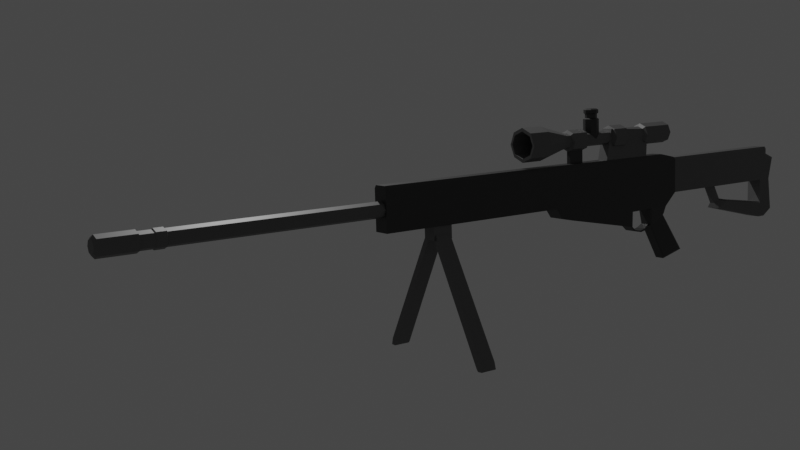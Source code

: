 # Source: Barrett_M82.blend  (saved by Blender 2.80.75; exported with 4.5.12 LTS)
import bpy
from mathutils import Matrix  # noqa: F401  (used for matrix-valued properties, if any)

bpy.ops.wm.read_factory_settings(use_empty=True)
scene = bpy.context.scene
scene.name = 'Scene'

# ---- collections
col_collection = bpy.data.collections.new('Collection'); scene.collection.children.link(col_collection)

# ---- materials (node trees are filled in below, after node groups)
mat_body = bpy.data.materials.new('Body')
mat_body.alpha_threshold = 0.0
mat_body.use_transparent_shadow = False
mat_body.line_color = (0.0, 0.0, 0.0, 1.0)
mat_secondary = bpy.data.materials.new('Secondary')
mat_secondary.use_transparent_shadow = False

# ---- material node trees
mat_body.use_nodes = True; mat_body.node_tree.nodes.clear()
_N = mat_body.node_tree.nodes; _L = mat_body.node_tree.links
n0 = _N.new('ShaderNodeOutputMaterial'); n0.name = 'Material Output'; n0.location = (300, 300)
n1 = _N.new('ShaderNodeBsdfPrincipled'); n1.name = 'Principled BSDF'; n1.location = (10, 300)
n1.distribution = 'GGX'
n1.subsurface_method = 'BURLEY'
n1.inputs[0].default_value = (0.0594, 0.0594, 0.0594, 1.0)
n1.inputs[1].default_value = 0.4909
n1.inputs[2].default_value = 0.4
n1.inputs[3].default_value = 1.45
n1.inputs[27].default_value = (0.0, 0.0, 0.0, 1.0)
n1.inputs[28].default_value = 1.0
_L.new(n1.outputs[0], n0.inputs[0])
n0.is_active_output = True
mat_secondary.use_nodes = True; mat_secondary.node_tree.nodes.clear()
_N = mat_secondary.node_tree.nodes; _L = mat_secondary.node_tree.links
n0 = _N.new('ShaderNodeOutputMaterial'); n0.name = 'Material Output'; n0.location = (300, 300)
n1 = _N.new('ShaderNodeBsdfPrincipled'); n1.name = 'Principled BSDF'; n1.location = (10, 300)
n1.distribution = 'GGX'
n1.subsurface_method = 'BURLEY'
n1.inputs[0].default_value = (0.1581, 0.1581, 0.1581, 1.0)
n1.inputs[1].default_value = 0.3136
n1.inputs[3].default_value = 1.45
n1.inputs[27].default_value = (0.0, 0.0, 0.0, 1.0)
n1.inputs[28].default_value = 1.0
_L.new(n1.outputs[0], n0.inputs[0])
n0.is_active_output = True

# ---- world
world_world = bpy.data.worlds.new('World'); scene.world = world_world
world_world.use_nodes = True; world_world.node_tree.nodes.clear()
_N = world_world.node_tree.nodes; _L = world_world.node_tree.links
n0 = _N.new('ShaderNodeOutputWorld'); n0.name = 'World Output'; n0.location = (300, 300)
n1 = _N.new('ShaderNodeBackground'); n1.name = 'Background'; n1.location = (10, 300)
n1.inputs[0].default_value = (0.05088, 0.05088, 0.05088, 1.0)
_L.new(n1.outputs[0], n0.inputs[0])
n0.is_active_output = True
world_world.color = (0.05088, 0.05088, 0.05088)
world_world.use_sun_shadow = False
world_world.sun_shadow_jitter_overblur = 0.0

# ---- cameras
cam_camera = bpy.data.cameras.new('Camera')
cam_camera.clip_end = 100.0
cam_camera.ortho_scale = 7.314

# ---- lights
light_light = bpy.data.lights.new('Light', 'POINT')
light_light.transmission_factor = 0.0
light_light.energy = 1000.0
light_light.shadow_soft_size = 0.1
light_light.shadow_maximum_resolution = 0.006
light_light.use_absolute_resolution = True

# ---- meshes
me_cube_001 = bpy.data.meshes.new('Cube.001')
me_cube_001.from_pydata([(-0.1002, -3.46, -0.2993), (-0.1002, 2.987, -0.2993), (-0.1002, 2.987, 0.1504), (0.1002, -3.46, -0.2993), (0.1002, 2.987, -0.2993), (0.1002, 2.987, 0.1504), (-0.1002, -0.7842, -0.2993), (-0.1002, -0.7842, 0.1504), (0.1002, -0.7842, -0.2993), (0.1002, -0.7842, 0.1504), (-0.1002, 0.5278, 0.1504), (0.1002, 0.5278, -0.2993), (-0.1002, 0.5278, -0.2993), (0.1002, 0.5278, 0.1504), (-0.1002, -1.578, -0.2993), (0.1002, -1.578, -0.2993), (-0.1002, 0.4352, -0.4276), (-0.1002, -0.7842, -0.4726), (0.1002, -0.7842, -0.4726), (0.1002, 0.4352, -0.4276), (-0.1002, -1.4, -0.4631), (-0.1002, 0.2723, -0.4627), (-0.1002, -0.7771, -0.6657), (0.1002, -0.7771, -0.6657), (0.1002, 0.2724, -0.4627), (0.1002, -3.346, -0.2993), (-0.1002, -3.346, -0.2993), (0.1002, -1.116, -0.4666), (0.0734, -0.9649, -0.7538), (-0.0734, -0.9649, -0.7538), (0.0734, -1.05, -0.7375), (-0.0734, -1.05, -0.7375), (0.07539, -1.049, -0.7207), (-0.07547, -1.049, -0.72), (0.07539, -1.137, -0.6763), (0.07448, 5.455, 0.02502), (-4.631e-08, 5.455, 0.05587), (-4.634e-08, 5.443, 0.0421), (-4.634e-08, 2.869, 0.0421), (0.06474, 5.443, 0.01528), (0.06474, 2.869, 0.01528), (0.09156, 5.443, -0.04946), (0.09156, 2.869, -0.04946), (0.06474, 5.443, -0.1142), (0.06474, 2.869, -0.1142), (-5.434e-08, 5.443, -0.141), (-5.434e-08, 2.869, -0.141), (-0.06474, 5.443, -0.1142), (-0.06474, 2.869, -0.1142), (-0.09156, 5.443, -0.04946), (-0.09156, 2.869, -0.04946), (-0.06474, 5.443, 0.01528), (-0.06474, 2.869, 0.01528), (0.1053, 5.455, -0.04946), (0.07448, 5.455, -0.1239), (-5.551e-08, 5.455, -0.1548), (-0.07448, 5.455, -0.1239), (-0.1053, 5.455, -0.04946), (-0.07448, 5.455, 0.02502), (-0.07448, 5.56, 0.02502), (-4.631e-08, 5.56, 0.05587), (-0.1053, 5.56, -0.04946), (-0.07448, 5.56, -0.1239), (-5.551e-08, 5.56, -0.1548), (0.07448, 5.56, -0.1239), (0.1053, 5.56, -0.04946), (0.07448, 5.56, 0.02502), (-0.06706, 5.574, 0.0176), (-4.67e-08, 5.574, 0.04538), (-0.09484, 5.574, -0.04946), (-0.06706, 5.574, -0.1165), (-5.499e-08, 5.574, -0.1443), (0.06706, 5.574, -0.1165), (0.09484, 5.574, -0.04946), (0.06706, 5.574, 0.0176), (-0.06706, 5.722, 0.0176), (-4.67e-08, 5.722, 0.04538), (-0.09484, 5.722, -0.04946), (-0.06706, 5.722, -0.1165), (-5.499e-08, 5.722, -0.1443), (0.06706, 5.722, -0.1165), (0.09484, 5.722, -0.04946), (0.06706, 5.722, 0.0176), (-0.08004, 5.73, 0.03058), (-4.673e-08, 5.73, 0.06373), (-0.1132, 5.73, -0.04946), (-0.08004, 5.73, -0.1295), (-5.662e-08, 5.73, -0.1627), (0.08004, 5.73, -0.1295), (0.1132, 5.73, -0.04946), (0.08004, 5.73, 0.03058), (-0.08004, 6.129, 0.03058), (-4.673e-08, 6.129, 0.06373), (-0.1132, 6.129, -0.04946), (-0.08004, 6.129, -0.1295), (-5.662e-08, 6.129, -0.1627), (0.08004, 6.129, -0.1295), (0.1132, 6.129, -0.04946), (0.08004, 6.129, 0.03058), (-0.05492, 6.159, 0.005453), (-4.697e-08, 6.159, 0.0282), (-0.07766, 6.159, -0.04946), (-0.05492, 6.159, -0.1044), (-5.376e-08, 6.159, -0.1271), (0.05492, 6.159, -0.1044), (0.07766, 6.159, -0.04946), (0.05492, 6.159, 0.005453), (-0.02749, 0.01953, 0.1762), (-0.02749, 0.01953, 0.3705), (-0.02749, 0.2236, 0.1762), (-0.02749, 0.2236, 0.3705), (0.02749, 0.01953, 0.1762), (0.02749, 0.01953, 0.3705), (0.02749, 0.2236, 0.1762), (0.02749, 0.2236, 0.3705), (-0.02749, -0.6614, 0.1762), (-0.02749, -0.6614, 0.3705), (-0.02749, -0.4573, 0.1762), (-0.02749, -0.4573, 0.3705), (0.02749, -0.6614, 0.1762), (0.02749, -0.6614, 0.3705), (0.02749, -0.4573, 0.1762), (0.02749, -0.4573, 0.3705), (0.06703, 0.2546, 0.5508), (-5.526e-08, 0.2546, 0.5785), (-5.433e-08, 0.2362, 0.6144), (-5.433e-08, 0.007569, 0.6144), (0.09239, 0.2362, 0.5761), (0.09239, 0.007569, 0.5761), (0.1307, 0.2362, 0.4837), (0.1307, 0.007569, 0.4837), (0.09239, 0.2362, 0.3914), (0.09239, 0.007569, 0.3914), (-6.575e-08, 0.2362, 0.3531), (-6.575e-08, 0.007569, 0.3531), (-0.09239, 0.2362, 0.3914), (-0.09239, 0.007569, 0.3914), (-0.1307, 0.2362, 0.4837), (-0.1307, 0.007569, 0.4837), (-0.09239, 0.2362, 0.5761), (-0.09239, 0.007569, 0.5761), (0.0948, 0.2546, 0.4837), (0.06703, 0.2546, 0.4167), (-6.355e-08, 0.2546, 0.3889), (-0.06703, 0.2546, 0.4167), (-0.0948, 0.2546, 0.4837), (-0.06703, 0.2546, 0.5508), (-0.06703, 0.3081, 0.5508), (-5.526e-08, 0.3081, 0.5785), (-0.0948, 0.3081, 0.4837), (-0.06703, 0.3081, 0.4167), (-6.355e-08, 0.3081, 0.3889), (0.06703, 0.3081, 0.4167), (0.0948, 0.3081, 0.4837), (0.06703, 0.3081, 0.5508), (-0.1435, 0.6852, 0.6272), (-5.031e-08, 0.6852, 0.6867), (-0.2029, 0.6852, 0.4837), (-0.1435, 0.6852, 0.3402), (-6.805e-08, 0.6852, 0.2808), (0.1435, 0.6852, 0.3402), (0.2029, 0.6852, 0.4837), (0.1435, 0.6852, 0.6272), (-0.1277, 0.9644, 0.5915), (-5.031e-08, 0.9644, 0.6444), (-0.1723, 0.9644, 0.4837), (-0.1277, 0.9644, 0.3759), (-6.765e-08, 0.9644, 0.3231), (0.1277, 0.9644, 0.3759), (0.1723, 0.9644, 0.4837), (0.1277, 0.9644, 0.5915), (0.06122, -0.004826, 0.545), (-5.548e-08, -0.004826, 0.5703), (0.08657, -0.004826, 0.4837), (0.06122, -0.004826, 0.4225), (-6.305e-08, -0.004826, 0.3972), (-0.06122, -0.004826, 0.4225), (-0.08657, -0.004826, 0.4837), (-0.06122, -0.004826, 0.545), (0.06122, -0.4401, 0.545), (-5.548e-08, -0.4401, 0.5703), (0.08657, -0.4401, 0.4837), (0.06122, -0.4401, 0.4225), (-6.305e-08, -0.4401, 0.3972), (-0.06122, -0.4401, 0.4225), (-0.08657, -0.4401, 0.4837), (-0.06122, -0.4401, 0.545), (0.1007, -0.4628, 0.5845), (-5.282e-08, -0.4628, 0.6262), (0.1424, -0.4628, 0.4837), (0.1007, -0.4628, 0.383), (-6.527e-08, -0.4628, 0.3413), (-0.1007, -0.4628, 0.383), (-0.1424, -0.4628, 0.4837), (-0.1007, -0.4628, 0.5845), (0.1007, -0.6703, 0.5845), (-5.282e-08, -0.6703, 0.6262), (0.1424, -0.6703, 0.4837), (0.1007, -0.6703, 0.383), (-6.527e-08, -0.6703, 0.3413), (-0.1007, -0.6703, 0.383), (-0.1424, -0.6703, 0.4837), (-0.1007, -0.6703, 0.5845), (0.06922, -0.693, 0.553), (-5.29e-08, -0.693, 0.5816), (0.0979, -0.693, 0.4837), (0.06922, -0.693, 0.4145), (-6.146e-08, -0.693, 0.3858), (-0.06922, -0.693, 0.4145), (-0.0979, -0.693, 0.4837), (-0.06922, -0.693, 0.553), (0.06922, -0.9952, 0.553), (-5.29e-08, -0.9952, 0.5816), (0.0979, -0.9952, 0.4837), (0.06922, -0.9952, 0.4145), (-6.146e-08, -0.9952, 0.3858), (-0.06922, -0.9952, 0.4145), (-0.0979, -0.9952, 0.4837), (-0.06922, -0.9952, 0.553), (0.09414, -1.021, 0.5779), (-5.25e-08, -1.021, 0.6169), (0.1331, -1.021, 0.4837), (0.09414, -1.021, 0.3896), (-6.414e-08, -1.021, 0.3506), (-0.09414, -1.021, 0.3896), (-0.1331, -1.021, 0.4837), (-0.09414, -1.021, 0.5779), (0.08346, -1.446, 0.5538), (-5.25e-08, -1.446, 0.5884), (0.1125, -1.446, 0.4837), (0.08346, -1.446, 0.4137), (-6.359e-08, -1.446, 0.3791), (-0.08346, -1.446, 0.4137), (-0.1125, -1.446, 0.4837), (-0.08346, -1.446, 0.5538), (-4.793e-08, -0.0628, 0.5689), (-4.793e-08, -0.0628, 0.7241), (0.06668, -0.09041, 0.5418), (0.06668, -0.09041, 0.7241), (0.08701, -0.1571, 0.4833), (0.09429, -0.1571, 0.7241), (0.06668, -0.2238, 0.5418), (0.06668, -0.2238, 0.7241), (-5.618e-08, -0.2514, 0.5689), (-5.618e-08, -0.2514, 0.7241), (-0.06668, -0.2238, 0.5418), (-0.06668, -0.2238, 0.7241), (-0.08701, -0.1571, 0.4833), (-0.09429, -0.1571, 0.7241), (-0.06668, -0.09041, 0.5418), (-0.06668, -0.09041, 0.7241), (0.05118, -0.1059, 0.7378), (-4.449e-08, -0.08471, 0.7378), (0.07238, -0.1571, 0.7378), (0.05118, -0.2083, 0.7378), (-5.082e-08, -0.2295, 0.7378), (-0.05118, -0.2083, 0.7378), (-0.07238, -0.1571, 0.7378), (-0.05118, -0.1059, 0.7378), (0.05118, -0.1059, 0.7848), (-4.449e-08, -0.08471, 0.7848), (0.07238, -0.1571, 0.7848), (0.05118, -0.2083, 0.7848), (-5.082e-08, -0.2295, 0.7848), (-0.05118, -0.2083, 0.7848), (-0.07238, -0.1571, 0.7848), (-0.05118, -0.1059, 0.7848), (0.06259, -0.0945, 0.7965), (-4.476e-08, -0.06857, 0.7965), (0.08852, -0.1571, 0.7965), (0.06259, -0.2197, 0.7965), (-5.249e-08, -0.2456, 0.7965), (-0.06259, -0.2197, 0.7965), (-0.08852, -0.1571, 0.7965), (-0.06259, -0.0945, 0.7965), (0.06259, -0.0945, 0.8356), (-4.476e-08, -0.06857, 0.8356), (0.08852, -0.1571, 0.8356), (0.06259, -0.2197, 0.8356), (-5.249e-08, -0.2456, 0.8356), (-0.06259, -0.2197, 0.8356), (-0.08852, -0.1571, 0.8356), (-0.06259, -0.0945, 0.8356), (0.04676, -0.1103, 0.8492), (-4.061e-08, -0.09096, 0.8492), (0.06613, -0.1571, 0.8492), (0.04676, -0.2038, 0.8492), (-4.639e-08, -0.2232, 0.8492), (-0.04676, -0.2038, 0.8492), (-0.06613, -0.1571, 0.8492), (-0.04676, -0.1103, 0.8492), (-0.1435, 0.9644, 0.6272), (-5.031e-08, 0.9644, 0.6867), (-0.2029, 0.9644, 0.4837), (-0.1435, 0.9644, 0.3402), (-6.805e-08, 0.9644, 0.2808), (0.1435, 0.9644, 0.3402), (0.2029, 0.9644, 0.4837), (0.1435, 0.9644, 0.6272), (0.09414, -1.446, 0.5779), (-5.25e-08, -1.446, 0.6169), (0.1331, -1.446, 0.4837), (0.09414, -1.446, 0.3896), (-6.414e-08, -1.446, 0.3506), (-0.09414, -1.446, 0.3896), (-0.1331, -1.446, 0.4837), (-0.09414, -1.446, 0.5779), (-0.08218, -3.46, 0.1504), (-0.1002, -3.46, 0.1215), (0.1002, -3.431, 0.1215), (0.08202, -3.46, 0.1504), (0.08202, -1.578, 0.1504), (0.1002, -1.578, 0.1215), (0.1002, -1.549, 0.1504), (0.1002, -1.55, 0.1572), (-0.1002, -1.578, 0.1215), (-0.08218, -1.578, 0.1504), (-0.1002, -1.55, 0.1572), (-0.1002, -1.549, 0.1504), (-0.1002, -3.346, -0.7903), (-0.08157, -3.346, -0.8151), (-0.1002, -3.46, -0.7897), (-0.0817, -3.46, -0.8151), (0.1002, -3.46, -0.7888), (0.08174, -3.46, -0.8151), (0.0816, -3.346, -0.8151), (0.1002, -3.346, -0.7894), (0.082, -3.46, 0.06164), (0.1002, -3.46, 0.03026), (-0.1002, -3.46, 0.03026), (-0.0819, -3.46, 0.06164), (-0.1002, -3.46, 0.09052), (0.1002, -3.602, -0.02985), (0.08196, -3.631, -0.0107), (0.08191, -3.559, -0.2993), (0.1002, -3.535, -0.2993), (-0.08185, -3.559, -0.2993), (-0.1002, -3.529, -0.2993), (-0.1002, -3.576, -0.7156), (-0.08179, -3.606, -0.7222), (0.1002, -3.582, -0.7104), (0.08184, -3.606, -0.7222), (-0.1002, -3.597, -0.0278), (-0.08189, -3.631, -0.0107), (0.1002, -3.346, -0.6254), (0.0811, -3.346, -0.6042), (0.1002, -3.346, -0.5754), (-0.0811, -3.346, -0.6042), (-0.1002, -3.346, -0.6254), (-0.1002, -3.346, -0.5754), (-0.1002, -2.489, -0.5915), (-0.08139, -2.459, -0.6081), (0.08142, -2.459, -0.6081), (0.1002, -2.491, -0.5906), (-0.08106, -2.644, -0.5085), (-0.1002, -2.613, -0.5252), (0.1002, -2.613, -0.5252), (0.08106, -2.644, -0.5085), (-0.05257, -2.479, -0.5227), (-0.03363, -2.448, -0.5389), (0.03365, -2.448, -0.5389), (0.05257, -2.481, -0.5216), (-0.03345, -2.546, -0.4867), (-0.05257, -2.515, -0.503), (0.05257, -2.515, -0.503), (0.03345, -2.546, -0.4867), (-0.03366, -2.294, -0.2514), (-0.05257, -2.324, -0.2352), (0.05257, -2.327, -0.2341), (0.03368, -2.294, -0.2514), (-0.05257, -2.361, -0.2154), (-0.03349, -2.392, -0.1991), (0.03349, -2.392, -0.1991), (0.05257, -2.361, -0.2154), (-0.1002, 0.5278, 0.1699), (-0.07708, 0.5278, 0.207), (-0.1002, 2.987, 0.1699), (-0.07708, 2.987, 0.207), (0.07708, 2.987, 0.207), (0.1002, 2.987, 0.1699), (-0.07708, -1.346, 0.207), (-0.1002, -1.498, 0.1699), (-0.07708, -0.7842, 0.207), (-0.1002, -0.7842, 0.1699), (0.1002, 0.5278, 0.1699), (0.07708, 0.5278, 0.207), (0.07708, -0.7842, 0.207), (0.1002, -0.7842, 0.1699), (0.1002, -1.498, 0.1699), (0.07708, -1.346, 0.207), (-0.07547, -0.9632, -0.7362), (0.07539, -0.9632, -0.7369), (-0.07547, -0.8555, -0.7155), (0.07539, -0.855, -0.716), (-0.0734, -0.8437, -0.7286), (0.0734, -0.8437, -0.7286), (-0.07547, -0.7695, -0.6376), (0.07539, -0.769, -0.6381), (-0.0734, -0.7577, -0.6506), (0.0734, -0.7577, -0.6506), (0.08856, -1.4, -0.4631), (0.1002, -1.383, -0.4633), (0.1002, -1.413, -0.4507), (-0.08859, -1.116, -0.4666), (-0.1002, -1.135, -0.4664), (-0.1002, -1.098, -0.4669), (-0.062, -1.139, -0.6931), (-0.0734, -1.155, -0.6851), (-0.07547, -1.137, -0.6756), (-0.0734, -1.122, -0.7013), (-0.0734, -1.368, -0.5808), (-0.062, -1.385, -0.5726), (-0.07752, -1.387, -0.5558), (0.06179, -1.385, -0.5726), (0.0734, -1.367, -0.5813), (0.0734, -1.155, -0.6851), (0.06184, -1.139, -0.6931), (0.0734, -1.122, -0.7013), (0.07538, -1.137, -0.6763), (-0.0734, -1.406, -1.128), (-0.062, -1.397, -1.149), (-0.0734, -1.7, -1.055), (-0.062, -1.73, -1.067), (0.0734, -1.698, -1.056), (0.06182, -1.73, -1.067), (0.0734, -1.406, -1.128), (0.06184, -1.397, -1.149), (-0.0751, -1.155, -0.6737), (-0.06387, -1.137, -0.6756), (-0.07547, -1.121, -0.6838), (0.1002, -0.7665, 0.05431), (0.1002, -0.7665, -0.03689), (0.1002, 0.5101, 0.05431), (0.1002, 0.5101, -0.03689), (0.1002, -0.7842, 0.07208), (0.1002, -0.7842, -0.05465), (0.1002, 0.5278, 0.07208), (0.1002, 0.5278, -0.05465), (0.05214, -0.7665, 0.05431), (0.05214, -0.7665, -0.03689), (0.05214, 0.5101, 0.05431), (0.05214, 0.5101, -0.03689)], [], [(12, 10, 2, 1), (1, 2, 5, 4), (7, 318, 317, 381, 383), (344, 326, 353, 356), (14, 15, 25, 26), (0, 329, 331, 308, 315, 14, 26), (386, 382, 380, 389), (17, 18, 27, 403, 405), (11, 437, 435, 8), (0, 26, 349, 348, 319, 321), (4, 5, 13, 436, 437, 11), (1, 4, 11, 12), (13, 5, 379, 384), (6, 7, 10, 12), (15, 312, 309, 328, 3, 25), (8, 435, 434, 9, 313, 312, 15), (11, 8, 18, 19), (9, 13, 384, 387), (19, 18, 23, 24), (403, 27, 34, 428), (27, 401, 414, 415, 418, 34), (12, 11, 19, 16), (8, 15, 402, 401, 27, 18), (6, 12, 16, 17), (21, 24, 23, 22), (16, 19, 24, 21), (18, 17, 22, 23), (17, 16, 21, 22), (319, 348, 355, 350), (323, 3, 335, 340), (25, 3, 323, 326, 344, 346), (320, 325, 324, 322), (347, 345, 357, 354), (334, 336, 339, 341), (311, 316, 307, 310), (26, 25, 346, 345, 347, 349), (334, 333, 343, 336), (327, 330, 343, 333), (0, 321, 338, 337), (329, 0, 337, 342), (360, 359, 366, 369), (325, 320, 351, 352), (322, 324, 341, 339), (352, 351, 359, 360), (3, 328, 332, 335), (362, 365, 372, 371), (356, 353, 361, 364), (354, 357, 365, 362), (350, 355, 363, 358), (358, 363, 370, 367), (370, 371, 372, 373, 368, 369, 366, 367), (364, 361, 368, 373), (413, 411, 422, 424), (410, 407, 419, 421), (14, 6, 17, 405, 404, 20), (20, 404, 427, 408, 407, 410, 412), (15, 14, 20, 400, 402), (429, 428, 34, 32, 33), (415, 414, 423, 425), (34, 418, 417, 30, 32), (417, 416, 406, 409, 31, 30), (378, 377, 375, 385), (10, 7, 383, 374), (317, 316, 311, 314, 388, 389, 380, 381), (314, 313, 9, 387, 388), (385, 375, 382, 386), (14, 315, 318, 7, 6), (30, 31, 29, 28), (5, 2, 376, 377, 378, 379), (58, 36, 60, 59), (49, 51, 58, 57), (37, 38, 40, 39), (56, 57, 61, 62), (41, 43, 54, 53), (39, 40, 42, 41), (54, 55, 63, 64), (51, 37, 36, 58), (41, 42, 44, 43), (36, 35, 66, 60), (47, 49, 57, 56), (43, 44, 46, 45), (55, 56, 62, 63), (39, 41, 53, 35), (45, 46, 48, 47), (66, 65, 73, 74), (37, 39, 35, 36), (47, 48, 50, 49), (40, 38, 52, 50, 48, 46, 44, 42), (57, 58, 59, 61), (49, 50, 52, 51), (53, 54, 64, 65), (43, 45, 55, 54), (51, 52, 38, 37), (45, 47, 56, 55), (35, 53, 65, 66), (73, 72, 80, 81), (64, 63, 71, 72), (62, 61, 69, 70), (59, 60, 68, 67), (60, 66, 74, 68), (65, 64, 72, 73), (63, 62, 70, 71), (61, 59, 67, 69), (75, 76, 84, 83), (71, 70, 78, 79), (69, 67, 75, 77), (74, 73, 81, 82), (72, 71, 79, 80), (70, 69, 77, 78), (67, 68, 76, 75), (68, 74, 82, 76), (90, 89, 97, 98), (76, 82, 90, 84), (81, 80, 88, 89), (79, 78, 86, 87), (77, 75, 83, 85), (82, 81, 89, 90), (80, 79, 87, 88), (78, 77, 85, 86), (93, 91, 99, 101), (88, 87, 95, 96), (86, 85, 93, 94), (83, 84, 92, 91), (84, 90, 98, 92), (89, 88, 96, 97), (87, 86, 94, 95), (85, 83, 91, 93), (100, 106, 105, 104, 103, 102, 101, 99), (98, 97, 105, 106), (96, 95, 103, 104), (94, 93, 101, 102), (91, 92, 100, 99), (92, 98, 106, 100), (97, 96, 104, 105), (95, 94, 102, 103), (107, 108, 110, 109), (109, 110, 114, 113), (113, 114, 112, 111), (111, 112, 108, 107), (109, 113, 111, 107), (114, 110, 108, 112), (115, 116, 118, 117), (117, 118, 122, 121), (121, 122, 120, 119), (119, 120, 116, 115), (117, 121, 119, 115), (122, 118, 116, 120), (145, 146, 147, 149), (133, 135, 144, 143), (125, 126, 128, 127), (143, 144, 150, 151), (131, 133, 143, 142), (127, 128, 130, 129), (144, 145, 149, 150), (137, 139, 146, 145), (129, 130, 132, 131), (146, 124, 148, 147), (129, 131, 142, 141), (131, 132, 134, 133), (141, 142, 152, 153), (139, 125, 124, 146), (133, 134, 136, 135), (152, 151, 159, 160), (135, 137, 145, 144), (135, 136, 138, 137), (126, 140, 178, 172), (142, 143, 151, 152), (137, 138, 140, 139), (123, 141, 153, 154), (125, 127, 123, 124), (139, 140, 126, 125), (127, 129, 141, 123), (124, 123, 154, 148), (162, 161, 297, 298), (150, 149, 157, 158), (147, 148, 156, 155), (148, 154, 162, 156), (153, 152, 160, 161), (151, 150, 158, 159), (149, 147, 155, 157), (154, 153, 161, 162), (167, 166, 150, 151), (160, 159, 295, 296), (158, 157, 293, 294), (155, 156, 292, 291), (156, 162, 298, 292), (161, 160, 296, 297), (159, 158, 294, 295), (157, 155, 291, 293), (178, 177, 185, 186), (136, 134, 175, 176), (130, 128, 171, 173), (138, 136, 176, 177), (128, 126, 172, 171), (132, 130, 173, 174), (140, 138, 177, 178), (134, 132, 174, 175), (183, 182, 190, 191), (176, 175, 183, 184), (174, 173, 181, 182), (171, 172, 180, 179), (172, 178, 186, 180), (177, 176, 184, 185), (175, 174, 182, 183), (173, 171, 179, 181), (188, 194, 202, 196), (181, 179, 187, 189), (186, 185, 193, 194), (184, 183, 191, 192), (182, 181, 189, 190), (179, 180, 188, 187), (180, 186, 194, 188), (185, 184, 192, 193), (200, 199, 207, 208), (193, 192, 200, 201), (191, 190, 198, 199), (189, 187, 195, 197), (194, 193, 201, 202), (192, 191, 199, 200), (190, 189, 197, 198), (187, 188, 196, 195), (210, 209, 217, 218), (198, 197, 205, 206), (195, 196, 204, 203), (196, 202, 210, 204), (201, 200, 208, 209), (199, 198, 206, 207), (197, 195, 203, 205), (202, 201, 209, 210), (217, 216, 224, 225), (208, 207, 215, 216), (206, 205, 213, 214), (203, 204, 212, 211), (204, 210, 218, 212), (209, 208, 216, 217), (207, 206, 214, 215), (205, 203, 211, 213), (219, 220, 300, 299), (215, 214, 222, 223), (213, 211, 219, 221), (218, 217, 225, 226), (216, 215, 223, 224), (214, 213, 221, 222), (211, 212, 220, 219), (212, 218, 226, 220), (232, 231, 215, 216), (220, 226, 306, 300), (225, 224, 304, 305), (223, 222, 302, 303), (221, 219, 299, 301), (226, 225, 305, 306), (224, 223, 303, 304), (222, 221, 301, 302), (235, 236, 238, 237), (237, 238, 240, 239), (239, 240, 242, 241), (241, 242, 244, 243), (243, 244, 246, 245), (245, 246, 248, 247), (236, 250, 258, 252), (247, 248, 250, 249), (249, 250, 236, 235), (258, 257, 265, 266), (238, 236, 252, 251), (242, 240, 253, 254), (248, 246, 256, 257), (244, 242, 254, 255), (250, 248, 257, 258), (240, 238, 251, 253), (246, 244, 255, 256), (265, 264, 272, 273), (256, 255, 263, 264), (254, 253, 261, 262), (251, 252, 260, 259), (252, 258, 266, 260), (257, 256, 264, 265), (255, 254, 262, 263), (253, 251, 259, 261), (267, 268, 276, 275), (263, 262, 270, 271), (261, 259, 267, 269), (266, 265, 273, 274), (264, 263, 271, 272), (262, 261, 269, 270), (259, 260, 268, 267), (260, 266, 274, 268), (282, 281, 289, 290), (268, 274, 282, 276), (273, 272, 280, 281), (271, 270, 278, 279), (269, 267, 275, 277), (274, 273, 281, 282), (272, 271, 279, 280), (270, 269, 277, 278), (283, 284, 290, 289, 288, 287, 286, 285), (280, 279, 287, 288), (278, 277, 285, 286), (275, 276, 284, 283), (276, 282, 290, 284), (281, 280, 288, 289), (279, 278, 286, 287), (277, 275, 283, 285), (164, 163, 291, 292), (163, 165, 293, 291), (165, 166, 294, 293), (166, 167, 295, 294), (167, 168, 296, 295), (168, 169, 297, 296), (169, 170, 298, 297), (170, 164, 292, 298), (166, 165, 149, 150), (165, 163, 147, 149), (163, 164, 148, 147), (164, 170, 154, 148), (170, 169, 153, 154), (169, 168, 152, 153), (168, 167, 151, 152), (228, 227, 299, 300), (227, 229, 301, 299), (229, 230, 302, 301), (230, 231, 303, 302), (231, 232, 304, 303), (232, 233, 305, 304), (233, 234, 306, 305), (234, 228, 300, 306), (231, 230, 214, 215), (230, 229, 213, 214), (229, 227, 211, 213), (227, 228, 212, 211), (228, 234, 218, 212), (234, 233, 217, 218), (233, 232, 216, 217), (311, 312, 313, 314), (315, 316, 317, 318), (329, 330, 331), (344, 345, 346), (347, 348, 349), (311, 310, 309, 312), (322, 339, 338, 321), (307, 316, 315, 308), (320, 322, 321, 319), (324, 325, 326, 323), (310, 327, 328, 309), (333, 334, 335, 332), (334, 341, 340, 335), (337, 338, 339, 336), (336, 343, 342, 337), (341, 324, 323, 340), (343, 330, 329, 342), (327, 333, 332, 328), (347, 354, 355, 348), (351, 320, 319, 350), (353, 326, 325, 352), (344, 356, 357, 345), (356, 364, 365, 357), (363, 355, 354, 362), (359, 351, 350, 358), (352, 360, 361, 353), (360, 369, 368, 361), (372, 365, 364, 373), (358, 367, 366, 359), (370, 363, 362, 371), (331, 330, 327, 310, 307, 308), (375, 377, 376, 374), (380, 382, 383, 381), (385, 386, 387, 384), (382, 375, 374, 383), (378, 385, 384, 379), (386, 389, 388, 387), (2, 10, 374, 376), (409, 408, 427, 429, 33, 31), (420, 426, 424, 422), (406, 416, 426, 420), (390, 391, 393, 392), (32, 30, 28, 391), (33, 32, 391, 390), (31, 33, 390, 29), (393, 395, 399, 397), (29, 390, 392, 394), (28, 29, 394, 395), (391, 28, 395, 393), (396, 397, 399, 398), (395, 394, 398, 399), (394, 392, 396, 398), (392, 393, 397, 396), (400, 401, 402), (403, 404, 405), (406, 407, 408, 409), (410, 411, 412), (415, 416, 417, 418), (427, 428, 429), (427, 404, 403, 428), (400, 413, 414, 401), (420, 422, 421, 419), (424, 426, 425, 423), (415, 425, 426, 416), (419, 407, 406, 420), (410, 421, 422, 411), (423, 414, 413, 424), (400, 20, 412, 411, 413), (431, 433, 441, 439), (434, 436, 13, 9), (431, 430, 434, 435), (432, 433, 437, 436), (433, 431, 435, 437), (430, 432, 436, 434), (439, 441, 440, 438), (430, 431, 439, 438), (432, 430, 438, 440), (433, 432, 440, 441)])
me_cube_001.polygons.foreach_set('material_index', [0, 0, 0, 1, 0, 1, 0, 0, 0, 1, 0, 0, 0, 0, 1, 0, 0, 0, 0, 0, 0, 0, 0, 0, 0, 0, 0, 0, 1, 1, 1, 0, 1, 1, 1, 1, 1, 1, 1, 1, 1, 0, 0, 1, 1, 1, 1, 1, 1, 1, 0, 1, 0, 0, 0, 0, 0, 0, 0, 0, 0, 0, 0, 0, 0, 0, 0, 0, 0, 1, 1, 1, 1, 1, 1, 1, 1, 1, 1, 1, 1, 1, 1, 1, 1, 1, 1, 0, 1, 1, 1, 1, 1, 1, 1, 1, 1, 1, 1, 1, 1, 1, 1, 1, 1, 1, 1, 1, 1, 1, 1, 1, 1, 1, 1, 1, 1, 1, 1, 1, 1, 1, 1, 1, 1, 1, 1, 1, 1, 1, 1, 1, 1, 1, 1, 0, 0, 0, 0, 0, 1, 0, 0, 0, 0, 0, 1, 1, 1, 1, 1, 1, 1, 1, 1, 1, 1, 1, 1, 1, 1, 1, 1, 1, 1, 1, 1, 1, 1, 1, 1, 1, 1, 1, 1, 1, 1, 1, 1, 1, 1, 1, 1, 1, 1, 1, 1, 1, 1, 1, 1, 1, 1, 1, 1, 1, 1, 1, 1, 1, 1, 1, 1, 1, 1, 1, 1, 1, 1, 1, 1, 1, 1, 1, 1, 1, 1, 1, 1, 1, 1, 1, 1, 1, 1, 1, 1, 1, 1, 1, 1, 1, 1, 1, 1, 1, 1, 1, 1, 1, 1, 1, 1, 1, 1, 1, 1, 1, 1, 1, 1, 1, 1, 0, 0, 0, 0, 0, 0, 0, 0, 0, 0, 0, 0, 0, 0, 0, 0, 0, 0, 0, 0, 0, 0, 0, 0, 0, 0, 0, 0, 0, 0, 0, 0, 0, 0, 0, 0, 0, 0, 0, 0, 0, 0, 0, 0, 0, 0, 0, 0, 0, 1, 1, 1, 1, 1, 1, 1, 1, 1, 1, 1, 1, 1, 1, 1, 1, 1, 1, 1, 1, 1, 1, 1, 1, 1, 1, 1, 1, 1, 1, 0, 0, 1, 1, 1, 1, 1, 1, 1, 1, 1, 1, 1, 1, 1, 1, 1, 1, 1, 1, 1, 1, 1, 1, 1, 1, 1, 1, 1, 1, 1, 0, 0, 0, 0, 0, 0, 0, 0, 0, 0, 0, 0, 0, 0, 0, 0, 0, 0, 0, 0, 0, 0, 0, 0, 0, 0, 0, 0, 0, 0, 0, 0, 0, 0, 0, 0, 0, 0, 0, 0, 0, 0, 0, 0, 0, 0, 0])
_uv = me_cube_001.uv_layers.new(name='UVMap')
_uv.uv.foreach_set('vector', [0.375, 0.1546, 0.625, 0.1546, 0.625, 0.25, 0.375, 0.25, 0.375, 0.25, 0.625, 0.25, 0.625, 0.5, 0.375, 0.5, 0.625, 0.1038, 0.625, 0.07409, 0.625, 0.07297, 0.625, 0.07297, 0.625, 0.1038, 0.375, 0.7456, 0.375, 0.7456, 0.375, 0.7456, 0.375, 0.7456, 0.125, 0.677, 0.375, 0.677, 0.375, 0.7456, 0.125, 0.7456, 0.375, 0.0, 0.5405, 0.0, 0.5786, 0.0, 0.6026, 0.0, 0.6089, 0.07297, 0.375, 0.07297, 0.375, 0.004427, 0.6538, 0.6462, 0.8462, 0.6462, 0.8462, 0.677, 0.6538, 0.677, 0.125, 0.6462, 0.375, 0.6462, 0.375, 0.6655, 0.1395, 0.6655, 0.125, 0.6645, 0.375, 0.5954, 0.511, 0.5954, 0.511, 0.6462, 0.375, 0.6462, 0.375, 0.0, 0.375, 0.004427, 0.375, 0.004427, 0.375, 0.004427, 0.375, 0.004427, 0.375, 0.0, 0.375, 0.5, 0.625, 0.5, 0.625, 0.5954, 0.5815, 0.5954, 0.511, 0.5954, 0.375, 0.5954, 0.125, 0.5, 0.375, 0.5, 0.375, 0.5954, 0.125, 0.5954, 0.625, 0.5954, 0.625, 0.5, 0.625, 0.5, 0.625, 0.5954, 0.375, 0.1038, 0.625, 0.1038, 0.625, 0.1546, 0.375, 0.1546, 0.375, 0.677, 0.6089, 0.677, 0.6051, 0.7489, 0.5405, 0.75, 0.375, 0.75, 0.375, 0.7456, 0.375, 0.6462, 0.511, 0.6462, 0.5815, 0.6462, 0.625, 0.6462, 0.625, 0.6759, 0.6089, 0.677, 0.375, 0.677, 0.375, 0.5954, 0.375, 0.6462, 0.375, 0.6462, 0.375, 0.5954, 0.625, 0.6462, 0.625, 0.5954, 0.625, 0.5954, 0.625, 0.6462, 0.375, 0.5954, 0.375, 0.6462, 0.375, 0.6462, 0.375, 0.5954, 0.1395, 0.6655, 0.375, 0.6655, 0.375, 0.6655, 0.1442, 0.6655, 0.375, 0.6655, 0.375, 0.6763, 0.375, 0.6762, 0.375, 0.6663, 0.375, 0.6655, 0.375, 0.6655, 0.125, 0.5954, 0.375, 0.5954, 0.375, 0.5954, 0.125, 0.5954, 0.375, 0.6462, 0.375, 0.677, 0.375, 0.677, 0.375, 0.6763, 0.375, 0.6655, 0.375, 0.6462, 0.375, 0.1038, 0.375, 0.1546, 0.375, 0.1546, 0.375, 0.1038, 0.125, 0.5954, 0.375, 0.5954, 0.375, 0.6462, 0.125, 0.6462, 0.125, 0.5954, 0.375, 0.5954, 0.375, 0.5954, 0.125, 0.5954, 0.375, 0.6462, 0.125, 0.6462, 0.125, 0.6462, 0.375, 0.6462, 0.375, 0.1038, 0.375, 0.1546, 0.375, 0.1546, 0.375, 0.1038, 0.375, 0.004427, 0.375, 0.004427, 0.375, 0.004427, 0.375, 0.004427, 0.375, 0.75, 0.375, 0.75, 0.375, 0.75, 0.375, 0.75, 0.375, 0.7456, 0.375, 0.75, 0.375, 0.75, 0.375, 0.7456, 0.375, 0.7456, 0.375, 0.7456, 0.1482, 0.7456, 0.3518, 0.7456, 0.352, 0.75, 0.1481, 0.75, 0.1488, 0.7456, 0.3512, 0.7456, 0.3511, 0.7456, 0.1489, 0.7456, 0.375, 0.7728, 0.375, 0.9771, 0.375, 0.977, 0.375, 0.7729, 0.6477, 0.677, 0.8525, 0.677, 0.8525, 0.75, 0.6477, 0.75, 0.125, 0.7456, 0.375, 0.7456, 0.375, 0.7456, 0.3512, 0.7456, 0.1488, 0.7456, 0.125, 0.7456, 0.375, 0.7728, 0.5563, 0.7727, 0.5563, 0.9772, 0.375, 0.9771, 0.5563, 0.7727, 0.5563, 0.9772, 0.5563, 0.9772, 0.5563, 0.7727, 0.375, 0.0, 0.375, 0.0, 0.375, 0.0, 0.375, 0.0, 0.5405, 0.0, 0.375, 0.0, 0.375, 0.0, 0.5392, 0.0, 0.33, 0.7456, 0.17, 0.7456, 0.17, 0.7456, 0.3301, 0.7456, 0.3518, 0.7456, 0.1482, 0.7456, 0.1485, 0.7456, 0.3516, 0.7456, 0.1481, 0.75, 0.352, 0.75, 0.3521, 0.75, 0.148, 0.75, 0.3516, 0.7456, 0.1485, 0.7456, 0.17, 0.7456, 0.33, 0.7456, 0.375, 0.75, 0.5405, 0.75, 0.5391, 0.75, 0.375, 0.75, 0.1705, 0.7456, 0.3295, 0.7456, 0.3296, 0.7456, 0.1704, 0.7456, 0.375, 0.7456, 0.375, 0.7456, 0.375, 0.7456, 0.375, 0.7456, 0.1489, 0.7456, 0.3511, 0.7456, 0.3295, 0.7456, 0.1705, 0.7456, 0.375, 0.004427, 0.375, 0.004427, 0.375, 0.004427, 0.375, 0.004427, 0.375, 0.004427, 0.375, 0.004427, 0.375, 0.004427, 0.375, 0.004427, 0.125, 0.7456, 0.1704, 0.7456, 0.3296, 0.7456, 0.375, 0.7456, 0.375, 0.7456, 0.3301, 0.7456, 0.17, 0.7456, 0.125, 0.7456, 0.375, 0.7456, 0.375, 0.7456, 0.375, 0.7456, 0.375, 0.7456, 0.3552, 0.677, 0.1444, 0.677, 0.1444, 0.677, 0.3553, 0.677, 0.375, 0.07374, 0.375, 0.08368, 0.375, 0.08379, 0.375, 0.07363, 0.375, 0.07297, 0.375, 0.1038, 0.375, 0.1038, 0.375, 0.08551, 0.375, 0.08371, 0.375, 0.07297, 0.375, 0.07297, 0.375, 0.08371, 0.375, 0.08364, 0.375, 0.08445, 0.375, 0.08368, 0.375, 0.07374, 0.375, 0.07297, 0.375, 0.677, 0.125, 0.677, 0.125, 0.677, 0.3605, 0.677, 0.375, 0.677, 0.125, 0.6655, 0.1442, 0.6655, 0.375, 0.6655, 0.375, 0.6655, 0.125, 0.6655, 0.375, 0.6663, 0.375, 0.6762, 0.375, 0.6763, 0.375, 0.6662, 0.375, 0.6655, 0.375, 0.6655, 0.375, 0.6655, 0.375, 0.6655, 0.375, 0.6655, 0.375, 0.6655, 0.3553, 0.6655, 0.1444, 0.6655, 0.125, 0.6655, 0.125, 0.6655, 0.375, 0.6655, 0.6538, 0.5, 0.8462, 0.5, 0.8462, 0.5954, 0.6538, 0.5954, 0.625, 0.1546, 0.625, 0.1038, 0.625, 0.1038, 0.625, 0.1546, 0.875, 0.677, 0.8525, 0.677, 0.6477, 0.677, 0.625, 0.677, 0.625, 0.677, 0.6538, 0.677, 0.8462, 0.677, 0.875, 0.677, 0.625, 0.677, 0.625, 0.6759, 0.625, 0.6462, 0.625, 0.6462, 0.625, 0.677, 0.6538, 0.5954, 0.8462, 0.5954, 0.8462, 0.6462, 0.6538, 0.6462, 0.375, 0.07297, 0.6089, 0.07297, 0.625, 0.07409, 0.625, 0.1038, 0.375, 0.1038, 0.375, 0.6655, 0.125, 0.6655, 0.125, 0.6655, 0.375, 0.6655, 0.625, 0.5, 0.625, 0.25, 0.625, 0.25, 0.625, 0.2788, 0.625, 0.4712, 0.625, 0.5, 0.125, 0.5, 0.0, 0.5, 0.0, 0.5, 0.125, 0.5, 0.25, 0.5, 0.125, 0.5, 0.125, 0.5, 0.25, 0.5, 1.0, 0.5, 1.0, 1.0, 0.875, 1.0, 0.875, 0.5, 0.375, 0.5, 0.25, 0.5, 0.25, 0.5, 0.375, 0.5, 0.75, 0.5, 0.625, 0.5, 0.625, 0.5, 0.75, 0.5, 0.875, 0.5, 0.875, 1.0, 0.75, 1.0, 0.75, 0.5, 0.625, 0.5, 0.5, 0.5, 0.5, 0.5, 0.625, 0.5, 0.125, 0.5, 0.0, 0.5, 0.0, 0.5, 0.125, 0.5, 0.75, 0.5, 0.75, 1.0, 0.625, 1.0, 0.625, 0.5, 1.0, 0.5, 0.875, 0.5, 0.875, 0.5, 1.0, 0.5, 0.375, 0.5, 0.25, 0.5, 0.25, 0.5, 0.375, 0.5, 0.625, 0.5, 0.625, 1.0, 0.5, 1.0, 0.5, 0.5, 0.5, 0.5, 0.375, 0.5, 0.375, 0.5, 0.5, 0.5, 0.875, 0.5, 0.75, 0.5, 0.75, 0.5, 0.875, 0.5, 0.5, 0.5, 0.5, 1.0, 0.375, 1.0, 0.375, 0.5, 0.875, 0.5, 0.75, 0.5, 0.75, 0.5, 0.875, 0.5, 1.0, 0.5, 0.875, 0.5, 0.875, 0.5, 1.0, 0.5, 0.375, 0.5, 0.375, 1.0, 0.25, 1.0, 0.25, 0.5, 0.4197, 0.4197, 0.25, 0.49, 0.08029, 0.4197, 0.01, 0.25, 0.08029, 0.08029, 0.25, 0.01, 0.4197, 0.08029, 0.49, 0.25, 0.25, 0.5, 0.125, 0.5, 0.125, 0.5, 0.25, 0.5, 0.25, 0.5, 0.25, 1.0, 0.125, 1.0, 0.125, 0.5, 0.75, 0.5, 0.625, 0.5, 0.625, 0.5, 0.75, 0.5, 0.625, 0.5, 0.5, 0.5, 0.5, 0.5, 0.625, 0.5, 0.125, 0.5, 0.125, 1.0, 0.0, 1.0, 0.0, 0.5, 0.5, 0.5, 0.375, 0.5, 0.375, 0.5, 0.5, 0.5, 0.875, 0.5, 0.75, 0.5, 0.75, 0.5, 0.875, 0.5, 0.75, 0.5, 0.625, 0.5, 0.625, 0.5, 0.75, 0.5, 0.625, 0.5, 0.5, 0.5, 0.5, 0.5, 0.625, 0.5, 0.375, 0.5, 0.25, 0.5, 0.25, 0.5, 0.375, 0.5, 0.125, 0.5, 0.0, 0.5, 0.0, 0.5, 0.125, 0.5, 1.0, 0.5, 0.875, 0.5, 0.875, 0.5, 1.0, 0.5, 0.75, 0.5, 0.625, 0.5, 0.625, 0.5, 0.75, 0.5, 0.5, 0.5, 0.375, 0.5, 0.375, 0.5, 0.5, 0.5, 0.25, 0.5, 0.125, 0.5, 0.125, 0.5, 0.25, 0.5, 0.125, 0.5, 0.0, 0.5, 0.0, 0.5, 0.125, 0.5, 0.5, 0.5, 0.375, 0.5, 0.375, 0.5, 0.5, 0.5, 0.25, 0.5, 0.125, 0.5, 0.125, 0.5, 0.25, 0.5, 0.875, 0.5, 0.75, 0.5, 0.75, 0.5, 0.875, 0.5, 0.625, 0.5, 0.5, 0.5, 0.5, 0.5, 0.625, 0.5, 0.375, 0.5, 0.25, 0.5, 0.25, 0.5, 0.375, 0.5, 0.125, 0.5, 0.0, 0.5, 0.0, 0.5, 0.125, 0.5, 1.0, 0.5, 0.875, 0.5, 0.875, 0.5, 1.0, 0.5, 0.875, 0.5, 0.75, 0.5, 0.75, 0.5, 0.875, 0.5, 1.0, 0.5, 0.875, 0.5, 0.875, 0.5, 1.0, 0.5, 0.75, 0.5, 0.625, 0.5, 0.625, 0.5, 0.75, 0.5, 0.5, 0.5, 0.375, 0.5, 0.375, 0.5, 0.5, 0.5, 0.25, 0.5, 0.125, 0.5, 0.125, 0.5, 0.25, 0.5, 0.875, 0.5, 0.75, 0.5, 0.75, 0.5, 0.875, 0.5, 0.625, 0.5, 0.5, 0.5, 0.5, 0.5, 0.625, 0.5, 0.375, 0.5, 0.25, 0.5, 0.25, 0.5, 0.375, 0.5, 0.25, 0.5, 0.125, 0.5, 0.125, 0.5, 0.25, 0.5, 0.625, 0.5, 0.5, 0.5, 0.5, 0.5, 0.625, 0.5, 0.375, 0.5, 0.25, 0.5, 0.25, 0.5, 0.375, 0.5, 0.125, 0.5, 0.0, 0.5, 0.0, 0.5, 0.125, 0.5, 1.0, 0.5, 0.875, 0.5, 0.875, 0.5, 1.0, 0.5, 0.75, 0.5, 0.625, 0.5, 0.625, 0.5, 0.75, 0.5, 0.5, 0.5, 0.375, 0.5, 0.375, 0.5, 0.5, 0.5, 0.25, 0.5, 0.125, 0.5, 0.125, 0.5, 0.25, 0.5, 0.75, 0.49, 0.9197, 0.4197, 0.99, 0.25, 0.9197, 0.08029, 0.75, 0.01, 0.5803, 0.08029, 0.51, 0.25, 0.5803, 0.4197, 0.875, 0.5, 0.75, 0.5, 0.75, 0.5, 0.875, 0.5, 0.625, 0.5, 0.5, 0.5, 0.5, 0.5, 0.625, 0.5, 0.375, 0.5, 0.25, 0.5, 0.25, 0.5, 0.375, 0.5, 0.125, 0.5, 0.0, 0.5, 0.0, 0.5, 0.125, 0.5, 1.0, 0.5, 0.875, 0.5, 0.875, 0.5, 1.0, 0.5, 0.75, 0.5, 0.625, 0.5, 0.625, 0.5, 0.75, 0.5, 0.5, 0.5, 0.375, 0.5, 0.375, 0.5, 0.5, 0.5, 0.375, 0.0, 0.625, 0.0, 0.625, 0.25, 0.375, 0.25, 0.375, 0.25, 0.625, 0.25, 0.625, 0.5, 0.375, 0.5, 0.375, 0.5, 0.625, 0.5, 0.625, 0.75, 0.375, 0.75, 0.375, 0.75, 0.625, 0.75, 0.625, 1.0, 0.375, 1.0, 0.125, 0.5, 0.375, 0.5, 0.375, 0.75, 0.125, 0.75, 0.625, 0.5, 0.875, 0.5, 0.875, 0.75, 0.625, 0.75, 0.375, 0.0, 0.625, 0.0, 0.625, 0.25, 0.375, 0.25, 0.375, 0.25, 0.625, 0.25, 0.625, 0.5, 0.375, 0.5, 0.375, 0.5, 0.625, 0.5, 0.625, 0.75, 0.375, 0.75, 0.375, 0.75, 0.625, 0.75, 0.625, 1.0, 0.375, 1.0, 0.125, 0.5, 0.375, 0.5, 0.375, 0.75, 0.125, 0.75, 0.625, 0.5, 0.875, 0.5, 0.875, 0.75, 0.625, 0.75, 0.25, 0.5, 0.125, 0.5, 0.125, 0.5, 0.25, 0.5, 0.5, 0.5, 0.375, 0.5, 0.375, 0.5, 0.5, 0.5, 1.0, 0.5, 1.0, 1.0, 0.875, 1.0, 0.875, 0.5, 0.5, 0.5, 0.375, 0.5, 0.375, 0.5, 0.5, 0.5, 0.625, 0.5, 0.5, 0.5, 0.5, 0.5, 0.625, 0.5, 0.875, 0.5, 0.875, 1.0, 0.75, 1.0, 0.75, 0.5, 0.375, 0.5, 0.25, 0.5, 0.25, 0.5, 0.375, 0.5, 0.25, 0.5, 0.125, 0.5, 0.125, 0.5, 0.25, 0.5, 0.75, 0.5, 0.75, 1.0, 0.625, 1.0, 0.625, 0.5, 0.125, 0.5, 0.0, 0.5, 0.0, 0.5, 0.125, 0.5, 0.75, 0.5, 0.625, 0.5, 0.625, 0.5, 0.75, 0.5, 0.625, 0.5, 0.625, 1.0, 0.5, 1.0, 0.5, 0.5, 0.75, 0.5, 0.625, 0.5, 0.625, 0.5, 0.75, 0.5, 0.125, 0.5, 0.0, 0.5, 0.0, 0.5, 0.125, 0.5, 0.5, 0.5, 0.5, 1.0, 0.375, 1.0, 0.375, 0.5, 0.625, 0.5, 0.5, 0.5, 0.5, 0.5, 0.625, 0.5, 0.375, 0.5, 0.25, 0.5, 0.25, 0.5, 0.375, 0.5, 0.375, 0.5, 0.375, 1.0, 0.25, 1.0, 0.25, 0.5, 0.0, 1.0, 0.125, 1.0, 0.125, 1.0, 0.0, 1.0, 0.625, 0.5, 0.5, 0.5, 0.5, 0.5, 0.625, 0.5, 0.25, 0.5, 0.25, 1.0, 0.125, 1.0, 0.125, 0.5, 0.875, 0.5, 0.75, 0.5, 0.75, 0.5, 0.875, 0.5, 1.0, 0.5, 0.875, 0.5, 0.875, 0.5, 1.0, 0.5, 0.125, 0.5, 0.125, 1.0, 0.0, 1.0, 0.0, 0.5, 0.875, 0.5, 0.75, 0.5, 0.75, 0.5, 0.875, 0.5, 1.0, 0.5, 0.875, 0.5, 0.875, 0.5, 1.0, 0.5, 0.875, 0.5, 0.75, 0.5, 0.75, 0.5, 0.875, 0.5, 0.375, 0.5, 0.25, 0.5, 0.25, 0.5, 0.375, 0.5, 0.125, 0.5, 0.0, 0.5, 0.0, 0.5, 0.125, 0.5, 1.0, 0.5, 0.875, 0.5, 0.875, 0.5, 1.0, 0.5, 0.75, 0.5, 0.625, 0.5, 0.625, 0.5, 0.75, 0.5, 0.5, 0.5, 0.375, 0.5, 0.375, 0.5, 0.5, 0.5, 0.25, 0.5, 0.125, 0.5, 0.125, 0.5, 0.25, 0.5, 0.875, 0.5, 0.75, 0.5, 0.75, 0.5, 0.875, 0.5, 0.75, 0.05997, 0.599, 0.1225, 0.375, 0.5, 0.5, 0.5, 0.625, 0.5, 0.5, 0.5, 0.5, 0.5, 0.625, 0.5, 0.375, 0.5, 0.25, 0.5, 0.25, 0.5, 0.375, 0.5, 0.125, 0.5, 0.0, 0.5, 0.0, 0.5, 0.125, 0.5, 1.0, 0.5, 0.875, 0.5, 0.875, 0.5, 1.0, 0.5, 0.75, 0.5, 0.625, 0.5, 0.625, 0.5, 0.75, 0.5, 0.5, 0.5, 0.375, 0.5, 0.375, 0.5, 0.5, 0.5, 0.25, 0.5, 0.125, 0.5, 0.125, 0.5, 0.25, 0.5, 0.125, 1.0, 0.25, 1.0, 0.25, 1.0, 0.125, 1.0, 0.375, 1.0, 0.5, 1.0, 0.5, 1.0, 0.375, 1.0, 0.75, 1.0, 0.875, 1.0, 0.875, 1.0, 0.75, 1.0, 0.25, 1.0, 0.375, 1.0, 0.375, 1.0, 0.25, 1.0, 0.875, 1.0, 1.0, 1.0, 1.0, 1.0, 0.875, 1.0, 0.625, 1.0, 0.75, 1.0, 0.75, 1.0, 0.625, 1.0, 0.125, 1.0, 0.25, 1.0, 0.25, 1.0, 0.125, 1.0, 0.5, 1.0, 0.625, 1.0, 0.625, 1.0, 0.5, 1.0, 0.5, 1.0, 0.625, 1.0, 0.625, 1.0, 0.5, 1.0, 0.375, 1.0, 0.5, 1.0, 0.5, 1.0, 0.375, 1.0, 0.625, 1.0, 0.75, 1.0, 0.75, 1.0, 0.625, 1.0, 0.875, 1.0, 1.0, 1.0, 1.0, 1.0, 0.875, 1.0, 0.0, 1.0, 0.125, 1.0, 0.125, 1.0, 0.0, 1.0, 0.25, 1.0, 0.375, 1.0, 0.375, 1.0, 0.25, 1.0, 0.5, 1.0, 0.625, 1.0, 0.625, 1.0, 0.5, 1.0, 0.75, 1.0, 0.875, 1.0, 0.875, 1.0, 0.75, 1.0, 0.0, 1.0, 0.125, 1.0, 0.125, 1.0, 0.0, 1.0, 0.75, 1.0, 0.875, 1.0, 0.875, 1.0, 0.75, 1.0, 0.125, 1.0, 0.25, 1.0, 0.25, 1.0, 0.125, 1.0, 0.375, 1.0, 0.5, 1.0, 0.5, 1.0, 0.375, 1.0, 0.625, 1.0, 0.75, 1.0, 0.75, 1.0, 0.625, 1.0, 0.875, 1.0, 1.0, 1.0, 1.0, 1.0, 0.875, 1.0, 0.0, 1.0, 0.125, 1.0, 0.125, 1.0, 0.0, 1.0, 0.25, 1.0, 0.375, 1.0, 0.375, 1.0, 0.25, 1.0, 0.375, 1.0, 0.5, 1.0, 0.5, 1.0, 0.375, 1.0, 0.25, 1.0, 0.375, 1.0, 0.375, 1.0, 0.25, 1.0, 0.5, 1.0, 0.625, 1.0, 0.625, 1.0, 0.5, 1.0, 0.75, 1.0, 0.875, 1.0, 0.875, 1.0, 0.75, 1.0, 0.125, 1.0, 0.25, 1.0, 0.25, 1.0, 0.125, 1.0, 0.375, 1.0, 0.5, 1.0, 0.5, 1.0, 0.375, 1.0, 0.625, 1.0, 0.75, 1.0, 0.75, 1.0, 0.625, 1.0, 0.875, 1.0, 1.0, 1.0, 1.0, 1.0, 0.875, 1.0, 0.125, 1.0, 0.25, 1.0, 0.25, 1.0, 0.125, 1.0, 0.625, 1.0, 0.75, 1.0, 0.75, 1.0, 0.625, 1.0, 0.875, 1.0, 1.0, 1.0, 1.0, 1.0, 0.875, 1.0, 0.0, 1.0, 0.125, 1.0, 0.125, 1.0, 0.0, 1.0, 0.25, 1.0, 0.375, 1.0, 0.375, 1.0, 0.25, 1.0, 0.5, 1.0, 0.625, 1.0, 0.625, 1.0, 0.5, 1.0, 0.75, 1.0, 0.875, 1.0, 0.875, 1.0, 0.75, 1.0, 0.125, 1.0, 0.25, 1.0, 0.25, 1.0, 0.125, 1.0, 0.25, 1.0, 0.375, 1.0, 0.375, 1.0, 0.25, 1.0, 0.375, 1.0, 0.5, 1.0, 0.5, 1.0, 0.375, 1.0, 0.625, 1.0, 0.75, 1.0, 0.75, 1.0, 0.625, 1.0, 0.875, 1.0, 1.0, 1.0, 1.0, 1.0, 0.875, 1.0, 0.0, 1.0, 0.125, 1.0, 0.125, 1.0, 0.0, 1.0, 0.25, 1.0, 0.375, 1.0, 0.375, 1.0, 0.25, 1.0, 0.5, 1.0, 0.625, 1.0, 0.625, 1.0, 0.5, 1.0, 0.75, 1.0, 0.875, 1.0, 0.875, 1.0, 0.75, 1.0, 0.875, 1.0, 1.0, 1.0, 1.0, 1.0, 0.875, 1.0, 0.5, 1.0, 0.625, 1.0, 0.625, 1.0, 0.5, 1.0, 0.75, 1.0, 0.875, 1.0, 0.875, 1.0, 0.75, 1.0, 0.125, 1.0, 0.25, 1.0, 0.25, 1.0, 0.125, 1.0, 0.375, 1.0, 0.5, 1.0, 0.5, 1.0, 0.375, 1.0, 0.625, 1.0, 0.75, 1.0, 0.75, 1.0, 0.625, 1.0, 0.875, 1.0, 1.0, 1.0, 1.0, 1.0, 0.875, 1.0, 0.0, 1.0, 0.125, 1.0, 0.125, 1.0, 0.0, 1.0, 0.09954, 0.1237, 0.25, 0.06134, 0.5, 1.0, 0.375, 1.0, 0.0, 1.0, 0.125, 1.0, 0.125, 1.0, 0.0, 1.0, 0.25, 1.0, 0.375, 1.0, 0.375, 1.0, 0.25, 1.0, 0.5, 1.0, 0.625, 1.0, 0.625, 1.0, 0.5, 1.0, 0.75, 1.0, 0.875, 1.0, 0.875, 1.0, 0.75, 1.0, 0.125, 1.0, 0.25, 1.0, 0.25, 1.0, 0.125, 1.0, 0.375, 1.0, 0.5, 1.0, 0.5, 1.0, 0.375, 1.0, 0.625, 1.0, 0.75, 1.0, 0.75, 1.0, 0.625, 1.0, 1.0, 0.5, 1.0, 1.0, 0.875, 1.0, 0.875, 0.5, 0.875, 0.5, 0.875, 1.0, 0.75, 1.0, 0.75, 0.5, 0.75, 0.5, 0.75, 1.0, 0.625, 1.0, 0.625, 0.5, 0.625, 0.5, 0.625, 1.0, 0.5, 1.0, 0.5, 0.5, 0.5, 0.5, 0.5, 1.0, 0.375, 1.0, 0.375, 0.5, 0.375, 0.5, 0.375, 1.0, 0.25, 1.0, 0.25, 0.5, 0.0, 1.0, 0.125, 1.0, 0.125, 1.0, 0.0, 1.0, 0.25, 0.5, 0.25, 1.0, 0.125, 1.0, 0.125, 0.5, 0.125, 0.5, 0.125, 1.0, 0.0, 1.0, 0.0, 0.5, 0.125, 1.0, 0.25, 1.0, 0.25, 1.0, 0.125, 1.0, 0.875, 1.0, 1.0, 1.0, 1.0, 1.0, 0.875, 1.0, 0.625, 1.0, 0.75, 1.0, 0.75, 1.0, 0.625, 1.0, 0.25, 1.0, 0.375, 1.0, 0.375, 1.0, 0.25, 1.0, 0.5, 1.0, 0.625, 1.0, 0.625, 1.0, 0.5, 1.0, 0.125, 1.0, 0.25, 1.0, 0.25, 1.0, 0.125, 1.0, 0.75, 1.0, 0.875, 1.0, 0.875, 1.0, 0.75, 1.0, 0.375, 1.0, 0.5, 1.0, 0.5, 1.0, 0.375, 1.0, 0.25, 1.0, 0.375, 1.0, 0.375, 1.0, 0.25, 1.0, 0.375, 1.0, 0.5, 1.0, 0.5, 1.0, 0.375, 1.0, 0.625, 1.0, 0.75, 1.0, 0.75, 1.0, 0.625, 1.0, 0.875, 1.0, 1.0, 1.0, 1.0, 1.0, 0.875, 1.0, 0.0, 1.0, 0.125, 1.0, 0.125, 1.0, 0.0, 1.0, 0.25, 1.0, 0.375, 1.0, 0.375, 1.0, 0.25, 1.0, 0.5, 1.0, 0.625, 1.0, 0.625, 1.0, 0.5, 1.0, 0.75, 1.0, 0.875, 1.0, 0.875, 1.0, 0.75, 1.0, 0.875, 1.0, 1.0, 1.0, 1.0, 1.0, 0.875, 1.0, 0.5, 1.0, 0.625, 1.0, 0.625, 1.0, 0.5, 1.0, 0.75, 1.0, 0.875, 1.0, 0.875, 1.0, 0.75, 1.0, 0.125, 1.0, 0.25, 1.0, 0.25, 1.0, 0.125, 1.0, 0.375, 1.0, 0.5, 1.0, 0.5, 1.0, 0.375, 1.0, 0.625, 1.0, 0.75, 1.0, 0.75, 1.0, 0.625, 1.0, 0.875, 1.0, 1.0, 1.0, 1.0, 1.0, 0.875, 1.0, 0.0, 1.0, 0.125, 1.0, 0.125, 1.0, 0.0, 1.0, 0.125, 1.0, 0.25, 1.0, 0.25, 1.0, 0.125, 1.0, 0.0, 1.0, 0.125, 1.0, 0.125, 1.0, 0.0, 1.0, 0.25, 1.0, 0.375, 1.0, 0.375, 1.0, 0.25, 1.0, 0.5, 1.0, 0.625, 1.0, 0.625, 1.0, 0.5, 1.0, 0.75, 1.0, 0.875, 1.0, 0.875, 1.0, 0.75, 1.0, 0.125, 1.0, 0.25, 1.0, 0.25, 1.0, 0.125, 1.0, 0.375, 1.0, 0.5, 1.0, 0.5, 1.0, 0.375, 1.0, 0.625, 1.0, 0.75, 1.0, 0.75, 1.0, 0.625, 1.0, 0.4197, 0.4197, 0.25, 0.49, 0.08029, 0.4197, 0.01, 0.25, 0.08029, 0.08029, 0.25, 0.01, 0.4197, 0.08029, 0.49, 0.25, 0.375, 1.0, 0.5, 1.0, 0.5, 1.0, 0.375, 1.0, 0.625, 1.0, 0.75, 1.0, 0.75, 1.0, 0.625, 1.0, 0.875, 1.0, 1.0, 1.0, 1.0, 1.0, 0.875, 1.0, 0.0, 1.0, 0.125, 1.0, 0.125, 1.0, 0.0, 1.0, 0.25, 1.0, 0.375, 1.0, 0.375, 1.0, 0.25, 1.0, 0.5, 1.0, 0.625, 1.0, 0.625, 1.0, 0.5, 1.0, 0.75, 1.0, 0.875, 1.0, 0.875, 1.0, 0.75, 1.0, 0.75, 0.44, 0.599, 0.3775, 0.5803, 0.4197, 0.75, 0.49, 0.599, 0.3775, 0.5462, 0.25, 0.51, 0.25, 0.5803, 0.4197, 0.5462, 0.25, 0.599, 0.1225, 0.5803, 0.08029, 0.51, 0.25, 0.599, 0.1225, 0.75, 0.05997, 0.75, 0.01, 0.5803, 0.08029, 0.75, 0.05997, 0.901, 0.1225, 0.9197, 0.08029, 0.75, 0.01, 0.901, 0.1225, 0.9538, 0.25, 0.99, 0.25, 0.9197, 0.08029, 0.9538, 0.25, 0.901, 0.3775, 0.9197, 0.4197, 0.99, 0.25, 0.901, 0.3775, 0.75, 0.44, 0.75, 0.49, 0.9197, 0.4197, 0.599, 0.1225, 0.5462, 0.25, 0.25, 0.5, 0.375, 0.5, 0.5462, 0.25, 0.599, 0.3775, 0.125, 0.5, 0.25, 0.5, 0.599, 0.3775, 0.75, 0.44, 0.0, 0.5, 0.125, 0.5, 0.75, 0.44, 0.901, 0.3775, 0.875, 0.5, 1.0, 0.5, 0.901, 0.3775, 0.9538, 0.25, 0.75, 0.5, 0.875, 0.5, 0.9538, 0.25, 0.901, 0.1225, 0.625, 0.5, 0.75, 0.5, 0.901, 0.1225, 0.75, 0.05997, 0.5, 0.5, 0.625, 0.5, 0.25, 0.4387, 0.4005, 0.3763, 0.4197, 0.4197, 0.25, 0.49, 0.4005, 0.3763, 0.4528, 0.25, 0.49, 0.25, 0.4197, 0.4197, 0.4528, 0.25, 0.4005, 0.1237, 0.4197, 0.08029, 0.49, 0.25, 0.4005, 0.1237, 0.25, 0.06134, 0.25, 0.01, 0.4197, 0.08029, 0.25, 0.06134, 0.09954, 0.1237, 0.08029, 0.08029, 0.25, 0.01, 0.09954, 0.1237, 0.04721, 0.25, 0.01, 0.25, 0.08029, 0.08029, 0.04721, 0.25, 0.09954, 0.3763, 0.08029, 0.4197, 0.01, 0.25, 0.09954, 0.3763, 0.25, 0.4387, 0.25, 0.49, 0.08029, 0.4197, 0.25, 0.06134, 0.4005, 0.1237, 0.625, 1.0, 0.5, 1.0, 0.4005, 0.1237, 0.4528, 0.25, 0.75, 1.0, 0.625, 1.0, 0.4528, 0.25, 0.4005, 0.3763, 0.875, 1.0, 0.75, 1.0, 0.4005, 0.3763, 0.25, 0.4387, 1.0, 1.0, 0.875, 1.0, 0.25, 0.4387, 0.09954, 0.3763, 0.125, 1.0, 0.0, 1.0, 0.09954, 0.3763, 0.04721, 0.25, 0.25, 1.0, 0.125, 1.0, 0.04721, 0.25, 0.09954, 0.1237, 0.375, 1.0, 0.25, 1.0, 0.6477, 0.677, 0.625, 0.677, 0.625, 0.6759, 0.625, 0.677, 0.6089, 0.07297, 0.625, 0.07297, 0.625, 0.07406, 0.625, 0.07409, 0.5405, 0.0, 0.5563, 0.0, 0.5786, 0.0, 0.375, 0.7456, 0.375, 0.7456, 0.375, 0.7456, 0.1488, 0.7456, 0.125, 0.7456, 0.125, 0.7456, 0.6477, 0.677, 0.6477, 0.75, 0.6051, 0.7489, 0.6089, 0.677, 0.1481, 0.75, 0.148, 0.75, 0.125, 0.75, 0.125, 0.75, 0.8525, 0.75, 0.8525, 0.677, 0.875, 0.677, 0.875, 0.75, 0.1482, 0.7456, 0.1481, 0.75, 0.125, 0.75, 0.125, 0.7456, 0.352, 0.75, 0.3518, 0.7456, 0.375, 0.7456, 0.375, 0.75, 0.625, 0.7727, 0.5563, 0.7727, 0.5405, 0.75, 0.6051, 0.7489, 0.5563, 0.7727, 0.375, 0.7728, 0.375, 0.75, 0.5391, 0.75, 0.375, 0.7728, 0.375, 0.7729, 0.375, 0.75, 0.375, 0.75, 0.375, 0.0, 0.375, 0.0, 0.375, 0.0, 0.375, 0.0, 0.375, 0.9771, 0.5563, 0.9772, 0.5412, 1.0, 0.375, 1.0, 0.3521, 0.75, 0.352, 0.75, 0.375, 0.75, 0.375, 0.75, 0.5563, 0.9772, 0.5563, 0.9772, 0.5563, 1.0, 0.5563, 1.0, 0.5563, 0.7727, 0.5563, 0.7727, 0.5391, 0.75, 0.5405, 0.75, 0.1488, 0.7456, 0.1489, 0.7456, 0.125, 0.7456, 0.125, 0.7456, 0.1485, 0.7456, 0.1482, 0.7456, 0.125, 0.7456, 0.125, 0.7456, 0.375, 0.7456, 0.375, 0.7456, 0.3518, 0.7456, 0.3516, 0.7456, 0.375, 0.7456, 0.375, 0.7456, 0.3511, 0.7456, 0.3512, 0.7456, 0.375, 0.7456, 0.375, 0.7456, 0.3295, 0.7456, 0.3511, 0.7456, 0.375, 0.004427, 0.375, 0.004427, 0.375, 0.004427, 0.375, 0.004427, 0.17, 0.7456, 0.1485, 0.7456, 0.125, 0.7456, 0.125, 0.7456, 0.3516, 0.7456, 0.33, 0.7456, 0.375, 0.7456, 0.375, 0.7456, 0.33, 0.7456, 0.3301, 0.7456, 0.375, 0.7456, 0.375, 0.7456, 0.3296, 0.7456, 0.3295, 0.7456, 0.375, 0.7456, 0.375, 0.7456, 0.375, 0.004427, 0.375, 0.004427, 0.375, 0.004427, 0.375, 0.004427, 0.375, 0.004427, 0.375, 0.004427, 0.375, 0.004427, 0.375, 0.004427, 0.5786, 1.0, 0.5563, 0.9772, 0.5563, 0.7727, 0.625, 0.7727, 0.625, 0.9775, 0.6026, 1.0, 0.8462, 0.5954, 0.8462, 0.5, 0.875, 0.5, 0.875, 0.5954, 0.8462, 0.677, 0.8462, 0.6462, 0.875, 0.6462, 0.875, 0.677, 0.6538, 0.5954, 0.6538, 0.6462, 0.625, 0.6462, 0.625, 0.5954, 0.8462, 0.6462, 0.8462, 0.5954, 0.875, 0.5954, 0.875, 0.6462, 0.6538, 0.5, 0.6538, 0.5954, 0.625, 0.5954, 0.625, 0.5, 0.6538, 0.6462, 0.6538, 0.677, 0.625, 0.677, 0.625, 0.6462, 0.625, 0.25, 0.625, 0.1546, 0.625, 0.1546, 0.625, 0.25, 0.375, 0.08445, 0.375, 0.08445, 0.375, 0.08445, 0.375, 0.08445, 0.375, 0.08445, 0.375, 0.08445, 0.1444, 0.6655, 0.3553, 0.6655, 0.3553, 0.677, 0.1444, 0.677, 0.1444, 0.6655, 0.3553, 0.6655, 0.3553, 0.6655, 0.1444, 0.6655, 0.125, 0.6655, 0.375, 0.6655, 0.375, 0.6655, 0.125, 0.6655, 0.375, 0.6655, 0.375, 0.6655, 0.375, 0.6655, 0.375, 0.6655, 0.125, 0.6655, 0.375, 0.6655, 0.375, 0.6655, 0.125, 0.6655, 0.375, 0.08445, 0.375, 0.08445, 0.375, 0.08445, 0.375, 0.08445, 0.375, 0.6655, 0.375, 0.6655, 0.375, 0.6655, 0.375, 0.6655, 0.375, 0.08445, 0.375, 0.08445, 0.375, 0.08445, 0.375, 0.08445, 0.375, 0.6655, 0.125, 0.6655, 0.125, 0.6655, 0.375, 0.6655, 0.375, 0.6655, 0.375, 0.6655, 0.375, 0.6655, 0.375, 0.6655, 0.125, 0.6655, 0.375, 0.6655, 0.375, 0.6655, 0.125, 0.6655, 0.375, 0.6655, 0.125, 0.6655, 0.125, 0.6655, 0.375, 0.6655, 0.375, 0.08445, 0.375, 0.08445, 0.375, 0.08445, 0.375, 0.08445, 0.125, 0.6655, 0.375, 0.6655, 0.375, 0.6655, 0.125, 0.6655, 0.3605, 0.677, 0.3758, 0.677, 0.375, 0.677, 0.1395, 0.6655, 0.125, 0.6655, 0.125, 0.6655, 0.1444, 0.6655, 0.125, 0.6655, 0.125, 0.6655, 0.125, 0.6655, 0.375, 0.07374, 0.375, 0.07297, 0.375, 0.07297, 0.375, 0.6663, 0.375, 0.6655, 0.375, 0.6655, 0.375, 0.6655, 0.375, 0.08364, 0.375, 0.08445, 0.375, 0.08445, 0.375, 0.08364, 0.375, 0.08371, 0.375, 0.08445, 0.375, 0.08445, 0.3605, 0.677, 0.3552, 0.677, 0.375, 0.6762, 0.375, 0.6763, 0.1444, 0.6655, 0.1444, 0.677, 0.125, 0.6761, 0.125, 0.666, 0.3553, 0.677, 0.3553, 0.6655, 0.375, 0.6662, 0.375, 0.6763, 0.375, 0.6663, 0.375, 0.6662, 0.3553, 0.6655, 0.3553, 0.6655, 0.375, 0.08379, 0.375, 0.08368, 0.375, 0.08445, 0.375, 0.08445, 0.375, 0.07374, 0.375, 0.07363, 0.375, 0.07297, 0.375, 0.07297, 0.375, 0.6763, 0.375, 0.6762, 0.3552, 0.677, 0.3553, 0.677, 0.3605, 0.677, 0.125, 0.677, 0.125, 0.677, 0.1444, 0.677, 0.3552, 0.677, 0.5209, 0.6456, 0.5209, 0.5961, 0.5209, 0.5961, 0.5209, 0.6456, 0.5815, 0.6462, 0.5815, 0.5954, 0.625, 0.5954, 0.625, 0.6462, 0.5209, 0.6456, 0.5716, 0.6456, 0.5815, 0.6462, 0.511, 0.6462, 0.5716, 0.5961, 0.5209, 0.5961, 0.511, 0.5954, 0.5815, 0.5954, 0.5209, 0.5961, 0.5209, 0.6456, 0.511, 0.6462, 0.511, 0.5954, 0.5716, 0.6456, 0.5716, 0.5961, 0.5815, 0.5954, 0.5815, 0.6462, 0.5209, 0.6456, 0.5209, 0.5961, 0.5716, 0.5961, 0.5716, 0.6456, 0.5716, 0.6456, 0.5209, 0.6456, 0.5209, 0.6456, 0.5716, 0.6456, 0.5716, 0.5961, 0.5716, 0.6456, 0.5716, 0.6456, 0.5716, 0.5961, 0.5209, 0.5961, 0.5716, 0.5961, 0.5716, 0.5961, 0.5209, 0.5961])
me_cube_001.materials.append(mat_body)
me_cube_001.materials.append(mat_secondary)
me_cube_001.use_remesh_preserve_volume = False
me_cube_001.use_remesh_preserve_attributes = False
me_cube_001.use_mirror_vertex_groups = False
me_cube_001.update()
me_cube_002 = bpy.data.meshes.new('Cube.002')
me_cube_002.from_pydata([(0.04557, 0.1391, -0.0725), (0.7345, 0.1391, -1.401), (0.04557, -0.0568, -0.0725), (0.7345, -0.0568, -1.401), (0.08233, -0.08803, -0.08233), (0.08233, -0.08803, 0.08233), (0.08233, 0.1611, -0.08233), (0.08233, 0.1611, 0.08233), (0.0, 0.1611, -0.08233), (0.0, 0.1611, 0.08233), (0.0, -0.08803, -0.08233), (0.0, -0.08803, 0.08233), (0.7957, -0.0568, -1.336), (0.06383, -0.0568, 0.02198), (0.7957, 0.1391, -1.336), (0.06383, 0.1391, 0.02198), (0.8147, -0.0568, -1.415), (0.8147, 0.1391, -1.415), (0.7535, 0.1391, -1.419), (0.7535, -0.0568, -1.419)], [], [(1, 14, 17, 18), (8, 9, 7, 6), (6, 7, 5, 4), (12, 13, 2, 3), (8, 6, 4, 10), (14, 15, 13, 12), (7, 9, 11, 5), (1, 0, 15, 14), (4, 5, 11, 10), (3, 2, 0, 1), (15, 0, 2, 13), (18, 17, 16, 19), (3, 1, 18, 19), (14, 12, 16, 17), (12, 3, 19, 16)])
_uv = me_cube_002.uv_layers.new(name='UVMap')
_uv.uv.foreach_set('vector', [0.375, 0.75, 0.375, 1.0, 0.375, 1.0, 0.375, 0.75, 0.375, 0.375, 0.625, 0.375, 0.625, 0.5, 0.375, 0.5, 0.375, 0.5, 0.625, 0.5, 0.625, 0.75, 0.375, 0.75, 0.375, 0.25, 0.625, 0.25, 0.625, 0.5, 0.375, 0.5, 0.25, 0.5, 0.375, 0.5, 0.375, 0.75, 0.25, 0.75, 0.375, 0.5, 0.625, 0.5, 0.625, 0.75, 0.375, 0.75, 0.625, 0.5, 0.75, 0.5, 0.75, 0.75, 0.625, 0.75, 0.375, 0.75, 0.625, 0.75, 0.625, 1.0, 0.375, 1.0, 0.375, 0.75, 0.625, 0.75, 0.625, 0.875, 0.375, 0.875, 0.125, 0.5, 0.375, 0.5, 0.375, 0.75, 0.125, 0.75, 0.625, 0.5, 0.875, 0.5, 0.875, 0.75, 0.625, 0.75, 0.375, 0.0, 0.625, 0.0, 0.625, 0.25, 0.375, 0.25, 0.125, 0.5, 0.125, 0.75, 0.125, 0.75, 0.125, 0.5, 0.375, 0.5, 0.375, 0.75, 0.375, 0.75, 0.375, 0.5, 0.375, 0.25, 0.375, 0.5, 0.375, 0.5, 0.375, 0.25])
me_cube_002.materials.append(mat_secondary)
me_cube_002.use_remesh_preserve_volume = False
me_cube_002.use_remesh_preserve_attributes = False
me_cube_002.use_mirror_vertex_groups = False
me_cube_002.update()
me_cube_003 = bpy.data.meshes.new('Cube.003')
me_cube_003.from_pydata([(-0.01692, -0.01569, -0.1622), (-0.01692, -0.01569, 0.0429), (-0.01692, 0.01569, -0.1622), (-0.01692, 0.01569, 0.0429), (0.01692, -0.01569, -0.1622), (0.01692, -0.01569, 0.0429), (0.01692, 0.01569, -0.1622), (0.01692, 0.01569, 0.0429), (-0.01692, 0.06698, -0.2465), (-0.01692, 0.0356, -0.2465), (0.01692, 0.06698, -0.2465), (0.01692, 0.0356, -0.2465)], [], [(0, 1, 3, 2), (2, 3, 7, 6), (6, 7, 5, 4), (4, 5, 1, 0), (0, 2, 8, 9), (7, 3, 1, 5), (8, 10, 11, 9), (6, 4, 11, 10), (4, 0, 9, 11), (2, 6, 10, 8)])
_uv = me_cube_003.uv_layers.new(name='UVMap')
_uv.uv.foreach_set('vector', [0.375, 0.0, 0.625, 0.0, 0.625, 0.25, 0.375, 0.25, 0.375, 0.25, 0.625, 0.25, 0.625, 0.5, 0.375, 0.5, 0.375, 0.5, 0.625, 0.5, 0.625, 0.75, 0.375, 0.75, 0.375, 0.75, 0.625, 0.75, 0.625, 1.0, 0.375, 1.0, 0.375, 0.0, 0.375, 0.25, 0.375, 0.25, 0.375, 0.0, 0.625, 0.5, 0.875, 0.5, 0.875, 0.75, 0.625, 0.75, 0.125, 0.5, 0.375, 0.5, 0.375, 0.75, 0.125, 0.75, 0.375, 0.5, 0.375, 0.75, 0.375, 0.75, 0.375, 0.5, 0.375, 0.75, 0.375, 1.0, 0.375, 1.0, 0.375, 0.75, 0.375, 0.25, 0.375, 0.5, 0.375, 0.5, 0.375, 0.25])
me_cube_003.materials.append(mat_secondary)
me_cube_003.use_remesh_preserve_volume = False
me_cube_003.use_remesh_preserve_attributes = False
me_cube_003.use_mirror_vertex_groups = False
me_cube_003.update()
me_cube_004 = bpy.data.meshes.new('Cube.004')
me_cube_004.from_pydata([(-0.07363, -0.6816, -0.5074), (-0.07363, -0.6816, 0.2869), (-0.07363, 0.3127, -0.361), (-0.07363, 0.3127, 0.2869), (0.07363, -0.6816, -0.5074), (0.07363, -0.6816, 0.2869), (0.07363, 0.3127, -0.361), (0.07363, 0.3127, 0.2869)], [], [(0, 1, 3, 2), (2, 3, 7, 6), (6, 7, 5, 4), (4, 5, 1, 0), (2, 6, 4, 0), (7, 3, 1, 5)])
_uv = me_cube_004.uv_layers.new(name='UVMap')
_uv.uv.foreach_set('vector', [0.375, 0.0, 0.625, 0.0, 0.625, 0.25, 0.375, 0.25, 0.375, 0.25, 0.625, 0.25, 0.625, 0.5, 0.375, 0.5, 0.375, 0.5, 0.625, 0.5, 0.625, 0.75, 0.375, 0.75, 0.375, 0.75, 0.625, 0.75, 0.625, 1.0, 0.375, 1.0, 0.125, 0.5, 0.375, 0.5, 0.375, 0.75, 0.125, 0.75, 0.625, 0.5, 0.875, 0.5, 0.875, 0.75, 0.625, 0.75])
me_cube_004.materials.append(mat_secondary)
me_cube_004.use_remesh_preserve_volume = False
me_cube_004.use_remesh_preserve_attributes = False
me_cube_004.use_mirror_vertex_groups = False
me_cube_004.update()
arm_armature = bpy.data.armatures.new('Armature')  # bones are not reproduced

# ---- objects
ob_light = bpy.data.objects.new('Light', light_light)
ob_camera = bpy.data.objects.new('Camera', cam_camera)
ob_body = bpy.data.objects.new('Body', me_cube_001)
ob_empty = bpy.data.objects.new('Empty', None)
ob_bipod = bpy.data.objects.new('Bipod', me_cube_002)
ob_trigger = bpy.data.objects.new('Trigger', me_cube_003)
ob_magazine = bpy.data.objects.new('Magazine', me_cube_004)
ob_armature = bpy.data.objects.new('Armature', arm_armature)

# ---- transforms, parenting, visibility, modifiers, constraints
ob_light.location = (4.076, 1.005, 5.904)
ob_light.rotation_euler = (0.6503, 0.05522, 1.866)
ob_light.lock_rotations_4d = False
ob_light.empty_display_type = 'ARROWS'
ob_light.color = (0.0, 0.0, 0.0, 0.0)
ob_light.lineart.crease_threshold = 0.0
ob_camera.location = (-9.577, 9.075, 1.264)
ob_camera.rotation_euler = (1.445, 3.699e-06, 4.084)
ob_camera.lock_rotations_4d = False
ob_camera.empty_display_type = 'ARROWS'
ob_camera.color = (0.0, 0.0, 0.0, 0.0)
ob_camera.display_type = 'WIRE'
ob_camera.lineart.crease_threshold = 0.0
ob_body.parent = ob_armature
ob_body.matrix_parent_inverse = Matrix(((1.0, -0.0, 0.0, -0.0), (-0.0, 0.9992, 0.04072, 0.4761), (-0.0, -0.04072, 0.9992, -0.2836), (0.0, 0.0, -0.0, 1.0)))
ob_body.location = (0.0, -5.96e-08, 0.1652)
ob_body.lineart.crease_threshold = 0.0
ob_empty.location = (0.0, 1.311, 0.0)
ob_empty.rotation_euler = (1.571, -0.0, 1.571)
ob_empty.empty_display_type = 'IMAGE'
ob_empty.empty_display_size = 10.42
ob_empty.empty_image_offset = (-0.5, -0.501)
ob_empty.lineart.crease_threshold = 0.0
ob_bipod.parent = ob_armature
ob_bipod.matrix_parent_inverse = Matrix(((1.0, -0.0, 0.0, -0.0), (-0.0, 0.9992, 0.04072, 0.4761), (-0.0, -0.04072, 0.9992, -0.2836), (0.0, 0.0, -0.0, 1.0)))
ob_bipod.location = (0.0, 2.19, -0.2094)
ob_bipod.lineart.crease_threshold = 0.0
_m = ob_bipod.modifiers.new('Mirror', 'MIRROR')
ob_trigger.parent = ob_armature
ob_trigger.matrix_parent_inverse = Matrix(((1.0, -2.34e-07, -4.546e-08, -2.448e-07), (-1.066e-14, 0.1907, -0.9817, -0.3394), (2.384e-07, 0.9817, 0.1907, 1.027), (-0.0, 0.0, -0.0, 1.0)))
ob_trigger.location = (-5.684e-14, -0.9758, -0.2704)
ob_trigger.lineart.crease_threshold = 0.0
ob_magazine.parent = ob_armature
ob_magazine.matrix_parent_inverse = Matrix(((1.0, -2.384e-07, 4.793e-09, -3.714e-08), (2.665e-15, -0.0201, -0.9998, -0.809), (2.384e-07, 0.9998, -0.0201, 0.1558), (-0.0, 0.0, 0.0, 1.0)))
ob_magazine.location = (0.0, 1.863e-08, -0.5283)
ob_magazine.lineart.crease_threshold = 0.0
ob_armature.location = (0.0, -1.099, 0.2391)
ob_armature.show_in_front = True
ob_armature.lineart.crease_threshold = 0.0

# ---- collection membership
col_collection.objects.link(ob_light)
col_collection.objects.link(ob_camera)
col_collection.objects.link(ob_body)
col_collection.objects.link(ob_empty)
col_collection.objects.link(ob_bipod)
col_collection.objects.link(ob_trigger)
col_collection.objects.link(ob_magazine)
col_collection.objects.link(ob_armature)

# ---- scene / render settings (as saved in the file)
scene.camera = ob_camera
scene.frame_start = 1; scene.frame_end = 250; scene.frame_set(1)
scene.render.engine = 'BLENDER_EEVEE_NEXT'
scene.cycles.use_denoising = False
scene.cycles.samples = 128
scene.cycles.sampling_pattern = 'TABULATED_SOBOL'
scene.cycles.use_adaptive_sampling = False
scene.cycles.use_light_tree = False
scene.view_settings.view_transform = 'Filmic'
bpy.context.view_layer.update()
